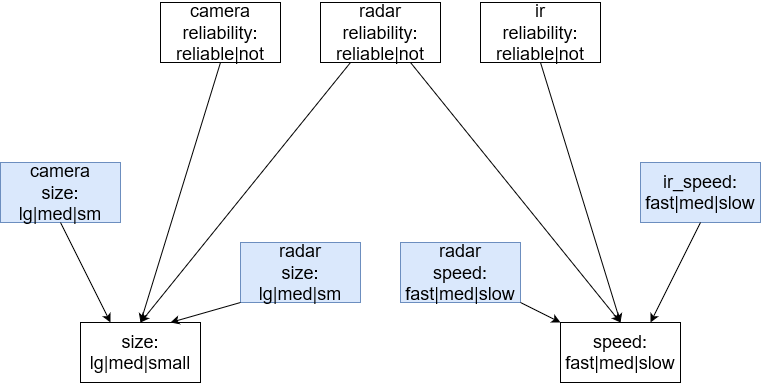

The diagram above was exported from draw.io. Its source (the exported page's mxGraphModel, read from the mxfile embedded in the PNG):
<mxGraphModel dx="-520" dy="-256" grid="1" gridSize="10" guides="1" tooltips="1" connect="1" arrows="1" fold="1" page="1" pageScale="1" pageWidth="850" pageHeight="1100" math="0" shadow="0">
  <root>
    <mxCell id="0" />
    <mxCell id="1" parent="0" />
    <mxCell id="za1cOexKUqwbZdE7M8A7-87" value="&lt;div style=&quot;font-size: 18px;&quot;&gt;camera&lt;/div&gt;&lt;div style=&quot;font-size: 18px;&quot;&gt;reliability:&lt;/div&gt;&lt;div style=&quot;font-size: 18px;&quot;&gt;reliable|not&lt;br style=&quot;font-size: 18px;&quot;&gt;&lt;/div&gt;" style="rounded=0;whiteSpace=wrap;html=1;fontSize=18;" vertex="1" parent="1">
      <mxGeometry x="1880" y="1120" width="120" height="60" as="geometry" />
    </mxCell>
    <mxCell id="za1cOexKUqwbZdE7M8A7-88" value="&lt;div style=&quot;font-size: 18px;&quot;&gt;radar&lt;/div&gt;&lt;div style=&quot;font-size: 18px;&quot;&gt;reliability:&lt;/div&gt;&lt;div style=&quot;font-size: 18px;&quot;&gt;reliable|not&lt;br style=&quot;font-size: 18px;&quot;&gt;&lt;/div&gt;" style="rounded=0;whiteSpace=wrap;html=1;fontSize=18;" vertex="1" parent="1">
      <mxGeometry x="2040" y="1120" width="120" height="60" as="geometry" />
    </mxCell>
    <mxCell id="za1cOexKUqwbZdE7M8A7-89" value="&lt;div style=&quot;font-size: 18px;&quot;&gt;ir&lt;/div&gt;&lt;div style=&quot;font-size: 18px;&quot;&gt;reliability:&lt;/div&gt;&lt;div style=&quot;font-size: 18px;&quot;&gt;reliable|not&lt;br style=&quot;font-size: 18px;&quot;&gt;&lt;/div&gt;" style="rounded=0;whiteSpace=wrap;html=1;fontSize=18;" vertex="1" parent="1">
      <mxGeometry x="2200" y="1120" width="120" height="60" as="geometry" />
    </mxCell>
    <mxCell id="za1cOexKUqwbZdE7M8A7-90" value="&lt;div style=&quot;font-size: 18px;&quot;&gt;size:&lt;/div&gt;&lt;div style=&quot;font-size: 18px;&quot;&gt;lg|med|small&lt;br style=&quot;font-size: 18px;&quot;&gt;&lt;/div&gt;" style="rounded=0;whiteSpace=wrap;html=1;fontSize=18;" vertex="1" parent="1">
      <mxGeometry x="1800" y="1440" width="120" height="60" as="geometry" />
    </mxCell>
    <mxCell id="za1cOexKUqwbZdE7M8A7-91" value="&lt;div style=&quot;font-size: 18px;&quot;&gt;speed:&lt;/div&gt;&lt;div style=&quot;font-size: 18px;&quot;&gt;fast|med|slow&lt;br style=&quot;font-size: 18px;&quot;&gt;&lt;/div&gt;" style="rounded=0;whiteSpace=wrap;html=1;fontSize=18;" vertex="1" parent="1">
      <mxGeometry x="2280" y="1440" width="120" height="60" as="geometry" />
    </mxCell>
    <mxCell id="za1cOexKUqwbZdE7M8A7-92" value="" style="endArrow=classic;html=1;rounded=0;exitX=0.5;exitY=1;exitDx=0;exitDy=0;fontSize=18;" edge="1" parent="1" source="za1cOexKUqwbZdE7M8A7-87">
      <mxGeometry width="50" height="50" relative="1" as="geometry">
        <mxPoint x="1890" y="1590" as="sourcePoint" />
        <mxPoint x="1860" y="1440" as="targetPoint" />
      </mxGeometry>
    </mxCell>
    <mxCell id="za1cOexKUqwbZdE7M8A7-93" value="" style="endArrow=classic;html=1;rounded=0;exitX=0.25;exitY=1;exitDx=0;exitDy=0;entryX=0.5;entryY=0;entryDx=0;entryDy=0;fontSize=18;" edge="1" parent="1" source="za1cOexKUqwbZdE7M8A7-88" target="za1cOexKUqwbZdE7M8A7-90">
      <mxGeometry width="50" height="50" relative="1" as="geometry">
        <mxPoint x="1840" y="1530" as="sourcePoint" />
        <mxPoint x="1890" y="1480" as="targetPoint" />
      </mxGeometry>
    </mxCell>
    <mxCell id="za1cOexKUqwbZdE7M8A7-94" value="" style="endArrow=classic;html=1;rounded=0;exitX=0.75;exitY=1;exitDx=0;exitDy=0;entryX=0.5;entryY=0;entryDx=0;entryDy=0;fontSize=18;" edge="1" parent="1" source="za1cOexKUqwbZdE7M8A7-88" target="za1cOexKUqwbZdE7M8A7-91">
      <mxGeometry width="50" height="50" relative="1" as="geometry">
        <mxPoint x="1860" y="1580" as="sourcePoint" />
        <mxPoint x="1910" y="1530" as="targetPoint" />
      </mxGeometry>
    </mxCell>
    <mxCell id="za1cOexKUqwbZdE7M8A7-95" value="" style="endArrow=classic;html=1;rounded=0;exitX=0.5;exitY=1;exitDx=0;exitDy=0;entryX=0.5;entryY=0;entryDx=0;entryDy=0;fontSize=18;" edge="1" parent="1" source="za1cOexKUqwbZdE7M8A7-89" target="za1cOexKUqwbZdE7M8A7-91">
      <mxGeometry width="50" height="50" relative="1" as="geometry">
        <mxPoint x="1830" y="1580" as="sourcePoint" />
        <mxPoint x="1880" y="1530" as="targetPoint" />
      </mxGeometry>
    </mxCell>
    <mxCell id="za1cOexKUqwbZdE7M8A7-96" value="&lt;div style=&quot;font-size: 18px;&quot;&gt;camera&lt;/div&gt;&lt;div style=&quot;font-size: 18px;&quot;&gt;size:&lt;/div&gt;&lt;div style=&quot;font-size: 18px;&quot;&gt;lg|med|sm&lt;br style=&quot;font-size: 18px;&quot;&gt;&lt;/div&gt;" style="rounded=0;whiteSpace=wrap;html=1;fillColor=#dae8fc;strokeColor=#6c8ebf;fontSize=18;" vertex="1" parent="1">
      <mxGeometry x="1720" y="1280" width="120" height="60" as="geometry" />
    </mxCell>
    <mxCell id="za1cOexKUqwbZdE7M8A7-97" value="&lt;div style=&quot;font-size: 18px;&quot;&gt;radar&lt;/div&gt;&lt;div style=&quot;font-size: 18px;&quot;&gt;size:&lt;/div&gt;&lt;div style=&quot;font-size: 18px;&quot;&gt;lg|med|sm&lt;br style=&quot;font-size: 18px;&quot;&gt;&lt;/div&gt;" style="rounded=0;whiteSpace=wrap;html=1;fillColor=#dae8fc;strokeColor=#6c8ebf;fontSize=18;" vertex="1" parent="1">
      <mxGeometry x="1960" y="1360" width="120" height="60" as="geometry" />
    </mxCell>
    <mxCell id="za1cOexKUqwbZdE7M8A7-98" value="&lt;div style=&quot;font-size: 18px;&quot;&gt;radar&lt;/div&gt;&lt;div style=&quot;font-size: 18px;&quot;&gt;speed:&lt;/div&gt;fast|med|slow" style="rounded=0;whiteSpace=wrap;html=1;fillColor=#dae8fc;strokeColor=#6c8ebf;fontSize=18;" vertex="1" parent="1">
      <mxGeometry x="2120" y="1360" width="120" height="60" as="geometry" />
    </mxCell>
    <mxCell id="za1cOexKUqwbZdE7M8A7-99" value="&lt;div style=&quot;font-size: 18px;&quot;&gt;ir_speed:&lt;/div&gt;&lt;div style=&quot;font-size: 18px;&quot;&gt;fast|med|slow&lt;br style=&quot;font-size: 18px;&quot;&gt;&lt;/div&gt;" style="rounded=0;whiteSpace=wrap;html=1;fillColor=#dae8fc;strokeColor=#6c8ebf;fontSize=18;" vertex="1" parent="1">
      <mxGeometry x="2360" y="1280" width="120" height="60" as="geometry" />
    </mxCell>
    <mxCell id="za1cOexKUqwbZdE7M8A7-100" value="" style="endArrow=classic;html=1;rounded=0;exitX=0.5;exitY=1;exitDx=0;exitDy=0;entryX=0.25;entryY=0;entryDx=0;entryDy=0;fontSize=18;" edge="1" parent="1" source="za1cOexKUqwbZdE7M8A7-96" target="za1cOexKUqwbZdE7M8A7-90">
      <mxGeometry width="50" height="50" relative="1" as="geometry">
        <mxPoint x="1720" y="1450" as="sourcePoint" />
        <mxPoint x="1770" y="1400" as="targetPoint" />
      </mxGeometry>
    </mxCell>
    <mxCell id="za1cOexKUqwbZdE7M8A7-101" value="" style="endArrow=classic;html=1;rounded=0;exitX=0;exitY=1;exitDx=0;exitDy=0;entryX=0.75;entryY=0;entryDx=0;entryDy=0;fontSize=18;" edge="1" parent="1" source="za1cOexKUqwbZdE7M8A7-97" target="za1cOexKUqwbZdE7M8A7-90">
      <mxGeometry width="50" height="50" relative="1" as="geometry">
        <mxPoint x="2060" y="1520" as="sourcePoint" />
        <mxPoint x="2110" y="1470" as="targetPoint" />
      </mxGeometry>
    </mxCell>
    <mxCell id="za1cOexKUqwbZdE7M8A7-102" value="" style="endArrow=classic;html=1;rounded=0;exitX=1;exitY=1;exitDx=0;exitDy=0;entryX=0;entryY=0;entryDx=0;entryDy=0;fontSize=18;" edge="1" parent="1" source="za1cOexKUqwbZdE7M8A7-98" target="za1cOexKUqwbZdE7M8A7-91">
      <mxGeometry width="50" height="50" relative="1" as="geometry">
        <mxPoint x="2100" y="1520" as="sourcePoint" />
        <mxPoint x="2150" y="1470" as="targetPoint" />
      </mxGeometry>
    </mxCell>
    <mxCell id="za1cOexKUqwbZdE7M8A7-103" value="" style="endArrow=classic;html=1;rounded=0;exitX=0.5;exitY=1;exitDx=0;exitDy=0;entryX=0.75;entryY=0;entryDx=0;entryDy=0;fontSize=18;" edge="1" parent="1" source="za1cOexKUqwbZdE7M8A7-99" target="za1cOexKUqwbZdE7M8A7-91">
      <mxGeometry width="50" height="50" relative="1" as="geometry">
        <mxPoint x="2480" y="1470" as="sourcePoint" />
        <mxPoint x="2530" y="1420" as="targetPoint" />
      </mxGeometry>
    </mxCell>
  </root>
</mxGraphModel>